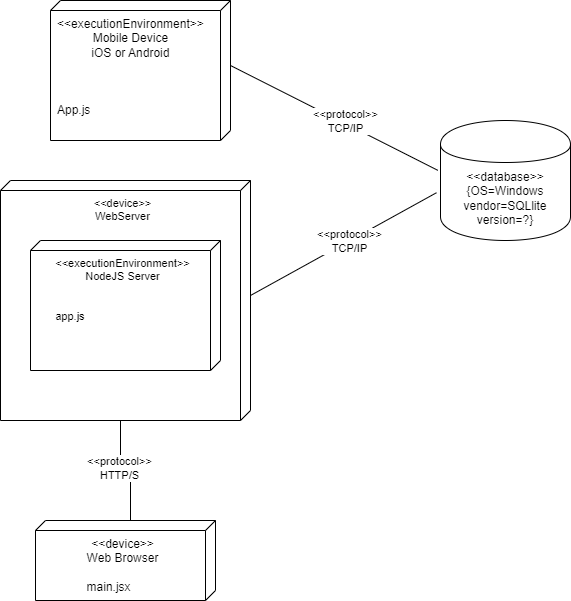

The diagram above was exported from draw.io. Its source (the exported page's mxGraphModel, read from the mxfile embedded in the PNG):
<mxGraphModel dx="786" dy="472" grid="1" gridSize="10" guides="1" tooltips="1" connect="1" arrows="1" fold="1" page="1" pageScale="1" pageWidth="850" pageHeight="1100" math="0" shadow="0">
  <root>
    <mxCell id="0" />
    <mxCell id="1" parent="0" />
    <mxCell id="BHTexxEjjIsLYwOUnWcM-4" value="&amp;lt;&amp;lt;database&amp;gt;&amp;gt;&lt;br&gt;{OS=Windows&lt;br&gt;vendor=SQLlite&lt;br&gt;version=?}" style="shape=cylinder;whiteSpace=wrap;html=1;boundedLbl=1;backgroundOutline=1;" parent="1" vertex="1">
      <mxGeometry x="630" y="470" width="130" height="120" as="geometry" />
    </mxCell>
    <mxCell id="BHTexxEjjIsLYwOUnWcM-8" value="&lt;div style=&quot;text-align: center;&quot;&gt;&lt;span style=&quot;background-color: initial;&quot;&gt;&amp;lt;&amp;lt;executionEnvironment&amp;gt;&amp;gt;&lt;/span&gt;&lt;/div&gt;&lt;div style=&quot;text-align: center;&quot;&gt;Mobile Device&lt;/div&gt;&lt;div style=&quot;text-align: center;&quot;&gt;iOS or Android&lt;/div&gt;&lt;div style=&quot;text-align: center;&quot;&gt;&lt;span style=&quot;background-color: initial;&quot;&gt;&lt;br&gt;&lt;/span&gt;&lt;/div&gt;&lt;div style=&quot;text-align: center;&quot;&gt;&lt;span style=&quot;background-color: initial;&quot;&gt;&lt;br&gt;&lt;/span&gt;&lt;/div&gt;&lt;div style=&quot;text-align: center;&quot;&gt;&lt;span style=&quot;background-color: initial;&quot;&gt;&lt;br&gt;&lt;/span&gt;&lt;/div&gt;&lt;div style=&quot;&quot;&gt;App.js&lt;/div&gt;" style="verticalAlign=top;align=left;shape=cube;size=10;direction=south;fontStyle=0;html=1;boundedLbl=1;spacingLeft=5;whiteSpace=wrap;" parent="1" vertex="1">
      <mxGeometry x="240" y="350" width="180" height="140" as="geometry" />
    </mxCell>
    <mxCell id="BHTexxEjjIsLYwOUnWcM-11" value="&amp;lt;&amp;lt;device&amp;gt;&amp;gt;&lt;br&gt;Web Browser&lt;br&gt;&lt;br&gt;&lt;div style=&quot;text-align: left;&quot;&gt;main.jsx&lt;/div&gt;" style="verticalAlign=top;align=center;shape=cube;size=10;direction=south;fontStyle=0;html=1;boundedLbl=1;spacingLeft=5;whiteSpace=wrap;" parent="1" vertex="1">
      <mxGeometry x="225" y="870" width="180" height="80" as="geometry" />
    </mxCell>
    <mxCell id="BHTexxEjjIsLYwOUnWcM-12" style="edgeStyle=orthogonalEdgeStyle;rounded=0;orthogonalLoop=1;jettySize=auto;html=1;exitX=0;exitY=0;exitDx=240;exitDy=130;exitPerimeter=0;entryX=0;entryY=0;entryDx=0;entryDy=85;entryPerimeter=0;endArrow=none;endFill=0;" parent="1" source="9VVxJxD6TN-IS6DIcHRV-2" target="BHTexxEjjIsLYwOUnWcM-11" edge="1">
      <mxGeometry relative="1" as="geometry">
        <mxPoint x="345" y="720" as="sourcePoint" />
      </mxGeometry>
    </mxCell>
    <mxCell id="BHTexxEjjIsLYwOUnWcM-13" value="&amp;lt;&amp;lt;protocol&amp;gt;&amp;gt;&lt;br&gt;HTTP/S" style="edgeLabel;html=1;align=center;verticalAlign=middle;resizable=0;points=[];" parent="BHTexxEjjIsLYwOUnWcM-12" connectable="0" vertex="1">
      <mxGeometry x="-0.1441" y="-2" relative="1" as="geometry">
        <mxPoint as="offset" />
      </mxGeometry>
    </mxCell>
    <mxCell id="BHTexxEjjIsLYwOUnWcM-15" value="" style="endArrow=none;html=1;rounded=0;exitX=0;exitY=0;exitDx=115;exitDy=0;exitPerimeter=0;entryX=-0.031;entryY=0.602;entryDx=0;entryDy=0;entryPerimeter=0;" parent="1" source="9VVxJxD6TN-IS6DIcHRV-2" target="BHTexxEjjIsLYwOUnWcM-4" edge="1">
      <mxGeometry width="50" height="50" relative="1" as="geometry">
        <mxPoint x="441.0799999999999" y="656.02" as="sourcePoint" />
        <mxPoint x="550" y="625" as="targetPoint" />
        <Array as="points" />
      </mxGeometry>
    </mxCell>
    <mxCell id="BHTexxEjjIsLYwOUnWcM-18" value="&amp;lt;&amp;lt;protocol&amp;gt;&amp;gt;&lt;br style=&quot;border-color: var(--border-color);&quot;&gt;TCP/IP" style="edgeLabel;html=1;align=center;verticalAlign=middle;resizable=0;points=[];" parent="BHTexxEjjIsLYwOUnWcM-15" connectable="0" vertex="1">
      <mxGeometry x="0.0498" relative="1" as="geometry">
        <mxPoint as="offset" />
      </mxGeometry>
    </mxCell>
    <mxCell id="BHTexxEjjIsLYwOUnWcM-16" value="" style="endArrow=none;html=1;rounded=0;exitX=0;exitY=0;exitDx=65;exitDy=0;exitPerimeter=0;entryX=-0.021;entryY=0.415;entryDx=0;entryDy=0;entryPerimeter=0;" parent="1" source="BHTexxEjjIsLYwOUnWcM-8" target="BHTexxEjjIsLYwOUnWcM-4" edge="1">
      <mxGeometry width="50" height="50" relative="1" as="geometry">
        <mxPoint x="460" y="434" as="sourcePoint" />
        <mxPoint x="625" y="380" as="targetPoint" />
      </mxGeometry>
    </mxCell>
    <mxCell id="BHTexxEjjIsLYwOUnWcM-17" value="&amp;lt;&amp;lt;protocol&amp;gt;&amp;gt;&lt;br&gt;TCP/IP" style="edgeLabel;html=1;align=center;verticalAlign=middle;resizable=0;points=[];" parent="BHTexxEjjIsLYwOUnWcM-16" connectable="0" vertex="1">
      <mxGeometry x="0.0958" y="2" relative="1" as="geometry">
        <mxPoint as="offset" />
      </mxGeometry>
    </mxCell>
    <mxCell id="9VVxJxD6TN-IS6DIcHRV-2" value="&lt;font style=&quot;font-size: 11px;&quot;&gt;&amp;lt;&amp;lt;device&amp;gt;&amp;gt;&lt;br&gt;WebServer&lt;/font&gt;" style="verticalAlign=top;align=center;shape=cube;size=10;direction=south;fontStyle=0;html=1;boundedLbl=1;spacingLeft=5;whiteSpace=wrap;fontFamily=Helvetica;fontSize=11;fontColor=default;" parent="1" vertex="1">
      <mxGeometry x="190" y="530" width="250" height="240" as="geometry" />
    </mxCell>
    <mxCell id="9VVxJxD6TN-IS6DIcHRV-3" value="&amp;lt;&amp;lt;executionEnvironment&amp;gt;&amp;gt;&lt;br&gt;NodeJS Server&lt;br&gt;&lt;br&gt;&lt;br&gt;&lt;div style=&quot;text-align: left;&quot;&gt;&lt;span style=&quot;background-color: initial;&quot;&gt;app.js&lt;/span&gt;&lt;/div&gt;" style="verticalAlign=top;align=center;shape=cube;size=10;direction=south;html=1;boundedLbl=1;spacingLeft=5;whiteSpace=wrap;fontFamily=Helvetica;fontSize=11;fontColor=default;" parent="9VVxJxD6TN-IS6DIcHRV-2" vertex="1">
      <mxGeometry width="190" height="130" relative="1" as="geometry">
        <mxPoint x="30" y="60" as="offset" />
      </mxGeometry>
    </mxCell>
  </root>
</mxGraphModel>